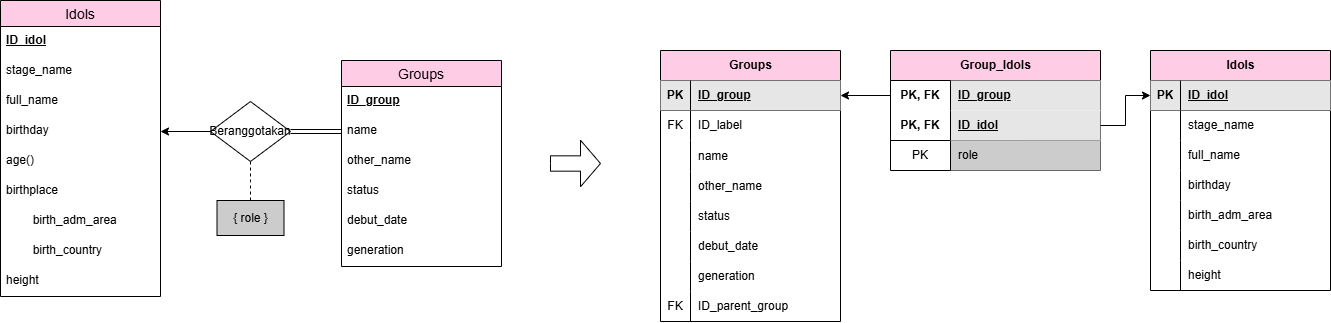

The diagram above was exported from draw.io. Its source (the exported page's mxGraphModel, read from the mxfile embedded in the PNG):
<mxGraphModel dx="1531" dy="879" grid="1" gridSize="10" guides="1" tooltips="1" connect="1" arrows="1" fold="1" page="1" pageScale="1" pageWidth="850" pageHeight="1100" math="0" shadow="0">
  <root>
    <mxCell id="0" />
    <mxCell id="1" parent="0" />
    <mxCell id="2" parent="1" style="shape=table;startSize=30;container=1;collapsible=1;childLayout=tableLayout;fixedRows=1;rowLines=0;fontStyle=1;align=center;resizeLast=1;html=1;fillColor=#FFCCE6;" value="Group_Idols" vertex="1">
      <mxGeometry height="120" width="210" x="960" y="730" as="geometry" />
    </mxCell>
    <mxCell id="3" parent="2" style="shape=tableRow;horizontal=0;startSize=0;swimlaneHead=0;swimlaneBody=0;fillColor=none;collapsible=0;dropTarget=0;points=[[0,0.5],[1,0.5]];portConstraint=eastwest;top=0;left=0;right=0;bottom=0;fontStyle=0" value="" vertex="1">
      <mxGeometry height="30" width="210" y="30" as="geometry" />
    </mxCell>
    <mxCell id="4" parent="3" style="shape=partialRectangle;connectable=0;fillColor=none;top=0;left=0;bottom=0;right=0;editable=1;overflow=hidden;whiteSpace=wrap;html=1;fontStyle=0" value="&lt;b&gt;PK, FK&lt;/b&gt;" vertex="1">
      <mxGeometry height="30" width="60" as="geometry">
        <mxRectangle height="30" width="60" as="alternateBounds" />
      </mxGeometry>
    </mxCell>
    <mxCell id="5" parent="3" style="shape=partialRectangle;connectable=0;fillColor=#E6E6E6;top=0;left=0;bottom=0;right=0;align=left;spacingLeft=6;overflow=hidden;whiteSpace=wrap;html=1;fontStyle=0" value="&lt;b&gt;&lt;u&gt;ID_group&lt;/u&gt;&lt;/b&gt;" vertex="1">
      <mxGeometry height="30" width="150" x="60" as="geometry">
        <mxRectangle height="30" width="150" as="alternateBounds" />
      </mxGeometry>
    </mxCell>
    <mxCell id="6" parent="2" style="shape=tableRow;horizontal=0;startSize=0;swimlaneHead=0;swimlaneBody=0;fillColor=none;collapsible=0;dropTarget=0;points=[[0,0.5],[1,0.5]];portConstraint=eastwest;top=0;left=0;right=0;bottom=1;fontStyle=0" value="" vertex="1">
      <mxGeometry height="30" width="210" y="60" as="geometry" />
    </mxCell>
    <mxCell id="7" parent="6" style="shape=partialRectangle;connectable=0;fillColor=none;top=0;left=0;bottom=0;right=0;fontStyle=1;overflow=hidden;whiteSpace=wrap;html=1;" value="PK, FK" vertex="1">
      <mxGeometry height="30" width="60" as="geometry">
        <mxRectangle height="30" width="60" as="alternateBounds" />
      </mxGeometry>
    </mxCell>
    <mxCell id="8" parent="6" style="shape=partialRectangle;connectable=0;fillColor=#E6E6E6;top=0;left=0;bottom=0;right=0;align=left;spacingLeft=6;fontStyle=5;overflow=hidden;whiteSpace=wrap;html=1;" value="ID_idol" vertex="1">
      <mxGeometry height="30" width="150" x="60" as="geometry">
        <mxRectangle height="30" width="150" as="alternateBounds" />
      </mxGeometry>
    </mxCell>
    <mxCell id="9" parent="2" style="shape=tableRow;horizontal=0;startSize=0;swimlaneHead=0;swimlaneBody=0;fillColor=none;collapsible=0;dropTarget=0;points=[[0,0.5],[1,0.5]];portConstraint=eastwest;top=0;left=0;right=0;bottom=0;fontStyle=0" value="" vertex="1">
      <mxGeometry height="30" width="210" y="90" as="geometry" />
    </mxCell>
    <mxCell id="10" parent="9" style="shape=partialRectangle;connectable=0;fillColor=none;top=0;left=0;bottom=0;right=0;editable=1;overflow=hidden;whiteSpace=wrap;html=1;fontStyle=0" value="PK" vertex="1">
      <mxGeometry height="30" width="60" as="geometry">
        <mxRectangle height="30" width="60" as="alternateBounds" />
      </mxGeometry>
    </mxCell>
    <mxCell id="11" parent="9" style="shape=partialRectangle;connectable=0;fillColor=#CCCCCC;top=0;left=0;bottom=0;right=0;align=left;spacingLeft=6;overflow=hidden;whiteSpace=wrap;html=1;fontStyle=0" value="role" vertex="1">
      <mxGeometry height="30" width="150" x="60" as="geometry">
        <mxRectangle height="30" width="150" as="alternateBounds" />
      </mxGeometry>
    </mxCell>
    <mxCell id="12" parent="1" style="swimlane;fontStyle=0;childLayout=stackLayout;horizontal=1;startSize=26;horizontalStack=0;resizeParent=1;resizeParentMax=0;resizeLast=0;collapsible=1;marginBottom=0;align=center;fontSize=14;fillColor=#FFCCE6;" value="Groups" vertex="1">
      <mxGeometry height="206" width="160" x="411" y="740" as="geometry" />
    </mxCell>
    <mxCell id="13" parent="12" style="text;strokeColor=none;fillColor=none;spacingLeft=4;spacingRight=4;overflow=hidden;rotatable=0;points=[[0,0.5],[1,0.5]];portConstraint=eastwest;fontSize=12;whiteSpace=wrap;html=1;" value="&lt;u&gt;&lt;b&gt;ID_group&lt;/b&gt;&lt;/u&gt;" vertex="1">
      <mxGeometry height="30" width="160" y="26" as="geometry" />
    </mxCell>
    <mxCell id="14" parent="12" style="text;strokeColor=none;fillColor=none;spacingLeft=4;spacingRight=4;overflow=hidden;rotatable=0;points=[[0,0.5],[1,0.5]];portConstraint=eastwest;fontSize=12;whiteSpace=wrap;html=1;" value="name" vertex="1">
      <mxGeometry height="30" width="160" y="56" as="geometry" />
    </mxCell>
    <mxCell id="15" parent="12" style="text;strokeColor=none;fillColor=none;spacingLeft=4;spacingRight=4;overflow=hidden;rotatable=0;points=[[0,0.5],[1,0.5]];portConstraint=eastwest;fontSize=12;whiteSpace=wrap;html=1;" value="other_name" vertex="1">
      <mxGeometry height="30" width="160" y="86" as="geometry" />
    </mxCell>
    <mxCell id="16" parent="12" style="text;strokeColor=none;fillColor=none;spacingLeft=4;spacingRight=4;overflow=hidden;rotatable=0;points=[[0,0.5],[1,0.5]];portConstraint=eastwest;fontSize=12;whiteSpace=wrap;html=1;" value="status" vertex="1">
      <mxGeometry height="30" width="160" y="116" as="geometry" />
    </mxCell>
    <mxCell id="17" parent="12" style="text;strokeColor=none;fillColor=none;spacingLeft=4;spacingRight=4;overflow=hidden;rotatable=0;points=[[0,0.5],[1,0.5]];portConstraint=eastwest;fontSize=12;whiteSpace=wrap;html=1;" value="debut_date" vertex="1">
      <mxGeometry height="30" width="160" y="146" as="geometry" />
    </mxCell>
    <mxCell id="18" parent="12" style="text;strokeColor=none;fillColor=none;spacingLeft=4;spacingRight=4;overflow=hidden;rotatable=0;points=[[0,0.5],[1,0.5]];portConstraint=eastwest;fontSize=12;whiteSpace=wrap;html=1;" value="generation" vertex="1">
      <mxGeometry height="30" width="160" y="176" as="geometry" />
    </mxCell>
    <mxCell id="19" parent="1" style="swimlane;fontStyle=0;childLayout=stackLayout;horizontal=1;startSize=26;horizontalStack=0;resizeParent=1;resizeParentMax=0;resizeLast=0;collapsible=1;marginBottom=0;align=center;fontSize=14;fillColor=#FFCCE6;" value="Idols" vertex="1">
      <mxGeometry height="296" width="160" x="70" y="680" as="geometry" />
    </mxCell>
    <mxCell id="20" parent="19" style="text;strokeColor=none;fillColor=none;spacingLeft=4;spacingRight=4;overflow=hidden;rotatable=0;points=[[0,0.5],[1,0.5]];portConstraint=eastwest;fontSize=12;whiteSpace=wrap;html=1;" value="&lt;b&gt;&lt;u&gt;ID_idol&lt;/u&gt;&lt;/b&gt;" vertex="1">
      <mxGeometry height="30" width="160" y="26" as="geometry" />
    </mxCell>
    <mxCell id="21" parent="19" style="text;strokeColor=none;fillColor=none;spacingLeft=4;spacingRight=4;overflow=hidden;rotatable=0;points=[[0,0.5],[1,0.5]];portConstraint=eastwest;fontSize=12;whiteSpace=wrap;html=1;" value="stage_name" vertex="1">
      <mxGeometry height="30" width="160" y="56" as="geometry" />
    </mxCell>
    <mxCell id="22" parent="19" style="text;strokeColor=none;fillColor=none;spacingLeft=4;spacingRight=4;overflow=hidden;rotatable=0;points=[[0,0.5],[1,0.5]];portConstraint=eastwest;fontSize=12;whiteSpace=wrap;html=1;" value="full_name" vertex="1">
      <mxGeometry height="30" width="160" y="86" as="geometry" />
    </mxCell>
    <mxCell id="23" parent="19" style="text;strokeColor=none;fillColor=none;spacingLeft=4;spacingRight=4;overflow=hidden;rotatable=0;points=[[0,0.5],[1,0.5]];portConstraint=eastwest;fontSize=12;whiteSpace=wrap;html=1;" value="birthday" vertex="1">
      <mxGeometry height="30" width="160" y="116" as="geometry" />
    </mxCell>
    <mxCell id="24" parent="19" style="text;strokeColor=none;fillColor=none;spacingLeft=4;spacingRight=4;overflow=hidden;rotatable=0;points=[[0,0.5],[1,0.5]];portConstraint=eastwest;fontSize=12;whiteSpace=wrap;html=1;" value="age()" vertex="1">
      <mxGeometry height="30" width="160" y="146" as="geometry" />
    </mxCell>
    <mxCell id="25" parent="19" style="text;strokeColor=none;fillColor=none;spacingLeft=4;spacingRight=4;overflow=hidden;rotatable=0;points=[[0,0.5],[1,0.5]];portConstraint=eastwest;fontSize=12;whiteSpace=wrap;html=1;" value="birthplace" vertex="1">
      <mxGeometry height="30" width="160" y="176" as="geometry" />
    </mxCell>
    <mxCell id="26" parent="19" style="text;strokeColor=none;fillColor=none;spacingLeft=4;spacingRight=4;overflow=hidden;rotatable=0;points=[[0,0.5],[1,0.5]];portConstraint=eastwest;fontSize=12;whiteSpace=wrap;html=1;" value="&lt;span style=&quot;white-space: pre;&quot;&gt;&#09;&lt;/span&gt;birth_adm_area" vertex="1">
      <mxGeometry height="30" width="160" y="206" as="geometry" />
    </mxCell>
    <mxCell id="27" parent="19" style="text;strokeColor=none;fillColor=none;spacingLeft=4;spacingRight=4;overflow=hidden;rotatable=0;points=[[0,0.5],[1,0.5]];portConstraint=eastwest;fontSize=12;whiteSpace=wrap;html=1;" value="&lt;span style=&quot;white-space: pre;&quot;&gt;&#09;&lt;/span&gt;birth_country" vertex="1">
      <mxGeometry height="30" width="160" y="236" as="geometry" />
    </mxCell>
    <mxCell id="28" parent="19" style="text;strokeColor=none;fillColor=none;spacingLeft=4;spacingRight=4;overflow=hidden;rotatable=0;points=[[0,0.5],[1,0.5]];portConstraint=eastwest;fontSize=12;whiteSpace=wrap;html=1;" value="height" vertex="1">
      <mxGeometry height="30" width="160" y="266" as="geometry" />
    </mxCell>
    <mxCell id="29" edge="1" parent="1" source="32" style="edgeStyle=orthogonalEdgeStyle;rounded=0;orthogonalLoop=1;jettySize=auto;html=1;entryX=0.5;entryY=0;entryDx=0;entryDy=0;dashed=1;endArrow=none;endFill=0;" target="33">
      <mxGeometry relative="1" as="geometry" />
    </mxCell>
    <mxCell id="30" edge="1" parent="1" source="32" style="edgeStyle=orthogonalEdgeStyle;rounded=0;orthogonalLoop=1;jettySize=auto;html=1;entryX=0;entryY=0.5;entryDx=0;entryDy=0;shape=link;" target="14">
      <mxGeometry relative="1" as="geometry" />
    </mxCell>
    <mxCell id="31" edge="1" parent="1" source="32" style="edgeStyle=orthogonalEdgeStyle;rounded=0;orthogonalLoop=1;jettySize=auto;html=1;entryX=1;entryY=0.5;entryDx=0;entryDy=0;" target="23">
      <mxGeometry relative="1" as="geometry" />
    </mxCell>
    <mxCell id="32" parent="1" style="rhombus;whiteSpace=wrap;html=1;" value="Beranggotakan" vertex="1">
      <mxGeometry height="60" width="80" x="280" y="781" as="geometry" />
    </mxCell>
    <mxCell id="33" parent="1" style="whiteSpace=wrap;html=1;fillColor=#CCCCCC;" value="{ role }" vertex="1">
      <mxGeometry height="35" width="67" x="286.5" y="880" as="geometry" />
    </mxCell>
    <mxCell id="34" parent="1" style="html=1;shadow=0;dashed=0;align=center;verticalAlign=middle;shape=mxgraph.arrows2.arrow;dy=0.67;dx=20;notch=0;" value="" vertex="1">
      <mxGeometry height="46.5" width="50" x="620" y="819.75" as="geometry" />
    </mxCell>
    <mxCell id="35" parent="1" style="shape=table;startSize=30;container=1;collapsible=1;childLayout=tableLayout;fixedRows=1;rowLines=0;fontStyle=1;align=center;resizeLast=1;html=1;fillColor=#FFCCE6;" value="Groups" vertex="1">
      <mxGeometry height="271" width="180" x="730" y="730" as="geometry" />
    </mxCell>
    <mxCell id="36" parent="35" style="shape=tableRow;horizontal=0;startSize=0;swimlaneHead=0;swimlaneBody=0;fillColor=none;collapsible=0;dropTarget=0;points=[[0,0.5],[1,0.5]];portConstraint=eastwest;top=0;left=0;right=0;bottom=1;fontStyle=0" value="" vertex="1">
      <mxGeometry height="30" width="180" y="30" as="geometry" />
    </mxCell>
    <mxCell id="37" parent="36" style="shape=partialRectangle;connectable=0;fillColor=#E6E6E6;top=0;left=0;bottom=0;right=0;fontStyle=1;overflow=hidden;whiteSpace=wrap;html=1;" value="PK" vertex="1">
      <mxGeometry height="30" width="30" as="geometry">
        <mxRectangle height="30" width="30" as="alternateBounds" />
      </mxGeometry>
    </mxCell>
    <mxCell id="38" parent="36" style="shape=partialRectangle;connectable=0;fillColor=#E6E6E6;top=0;left=0;bottom=0;right=0;align=left;spacingLeft=6;fontStyle=5;overflow=hidden;whiteSpace=wrap;html=1;" value="ID_group" vertex="1">
      <mxGeometry height="30" width="150" x="30" as="geometry">
        <mxRectangle height="30" width="150" as="alternateBounds" />
      </mxGeometry>
    </mxCell>
    <mxCell id="39" parent="35" style="shape=tableRow;horizontal=0;startSize=0;swimlaneHead=0;swimlaneBody=0;fillColor=none;collapsible=0;dropTarget=0;points=[[0,0.5],[1,0.5]];portConstraint=eastwest;top=0;left=0;right=0;bottom=0;fontStyle=0" value="" vertex="1">
      <mxGeometry height="30" width="180" y="60" as="geometry" />
    </mxCell>
    <mxCell id="40" parent="39" style="shape=partialRectangle;connectable=0;fillColor=none;top=0;left=0;bottom=0;right=0;editable=1;overflow=hidden;whiteSpace=wrap;html=1;fontStyle=0" value="FK" vertex="1">
      <mxGeometry height="30" width="30" as="geometry">
        <mxRectangle height="30" width="30" as="alternateBounds" />
      </mxGeometry>
    </mxCell>
    <mxCell id="41" parent="39" style="shape=partialRectangle;connectable=0;fillColor=none;top=0;left=0;bottom=0;right=0;align=left;spacingLeft=6;overflow=hidden;whiteSpace=wrap;html=1;fontStyle=0" value="ID_label" vertex="1">
      <mxGeometry height="30" width="150" x="30" as="geometry">
        <mxRectangle height="30" width="150" as="alternateBounds" />
      </mxGeometry>
    </mxCell>
    <mxCell id="42" parent="35" style="shape=tableRow;horizontal=0;startSize=0;swimlaneHead=0;swimlaneBody=0;fillColor=none;collapsible=0;dropTarget=0;points=[[0,0.5],[1,0.5]];portConstraint=eastwest;top=0;left=0;right=0;bottom=0;fontStyle=0" value="" vertex="1">
      <mxGeometry height="31" width="180" y="90" as="geometry" />
    </mxCell>
    <mxCell id="43" parent="42" style="shape=partialRectangle;connectable=0;fillColor=none;top=0;left=0;bottom=0;right=0;editable=1;overflow=hidden;whiteSpace=wrap;html=1;fontStyle=0" value="" vertex="1">
      <mxGeometry height="31" width="30" as="geometry">
        <mxRectangle height="31" width="30" as="alternateBounds" />
      </mxGeometry>
    </mxCell>
    <mxCell id="44" parent="42" style="shape=partialRectangle;connectable=0;fillColor=none;top=0;left=0;bottom=0;right=0;align=left;spacingLeft=6;overflow=hidden;whiteSpace=wrap;html=1;fontStyle=0" value="name" vertex="1">
      <mxGeometry height="31" width="150" x="30" as="geometry">
        <mxRectangle height="31" width="150" as="alternateBounds" />
      </mxGeometry>
    </mxCell>
    <mxCell id="45" parent="35" style="shape=tableRow;horizontal=0;startSize=0;swimlaneHead=0;swimlaneBody=0;fillColor=none;collapsible=0;dropTarget=0;points=[[0,0.5],[1,0.5]];portConstraint=eastwest;top=0;left=0;right=0;bottom=0;fontStyle=0" value="" vertex="1">
      <mxGeometry height="30" width="180" y="121" as="geometry" />
    </mxCell>
    <mxCell id="46" parent="45" style="shape=partialRectangle;connectable=0;fillColor=none;top=0;left=0;bottom=0;right=0;editable=1;overflow=hidden;whiteSpace=wrap;html=1;fontStyle=0" value="" vertex="1">
      <mxGeometry height="30" width="30" as="geometry">
        <mxRectangle height="30" width="30" as="alternateBounds" />
      </mxGeometry>
    </mxCell>
    <mxCell id="47" parent="45" style="shape=partialRectangle;connectable=0;fillColor=none;top=0;left=0;bottom=0;right=0;align=left;spacingLeft=6;overflow=hidden;whiteSpace=wrap;html=1;fontStyle=0" value="other_name" vertex="1">
      <mxGeometry height="30" width="150" x="30" as="geometry">
        <mxRectangle height="30" width="150" as="alternateBounds" />
      </mxGeometry>
    </mxCell>
    <mxCell id="48" parent="35" style="shape=tableRow;horizontal=0;startSize=0;swimlaneHead=0;swimlaneBody=0;fillColor=none;collapsible=0;dropTarget=0;points=[[0,0.5],[1,0.5]];portConstraint=eastwest;top=0;left=0;right=0;bottom=0;fontStyle=0" value="" vertex="1">
      <mxGeometry height="30" width="180" y="151" as="geometry" />
    </mxCell>
    <mxCell id="49" parent="48" style="shape=partialRectangle;connectable=0;fillColor=none;top=0;left=0;bottom=0;right=0;editable=1;overflow=hidden;whiteSpace=wrap;html=1;fontStyle=0" value="" vertex="1">
      <mxGeometry height="30" width="30" as="geometry">
        <mxRectangle height="30" width="30" as="alternateBounds" />
      </mxGeometry>
    </mxCell>
    <mxCell id="50" parent="48" style="shape=partialRectangle;connectable=0;fillColor=none;top=0;left=0;bottom=0;right=0;align=left;spacingLeft=6;overflow=hidden;whiteSpace=wrap;html=1;fontStyle=0" value="status" vertex="1">
      <mxGeometry height="30" width="150" x="30" as="geometry">
        <mxRectangle height="30" width="150" as="alternateBounds" />
      </mxGeometry>
    </mxCell>
    <mxCell id="51" parent="35" style="shape=tableRow;horizontal=0;startSize=0;swimlaneHead=0;swimlaneBody=0;fillColor=none;collapsible=0;dropTarget=0;points=[[0,0.5],[1,0.5]];portConstraint=eastwest;top=0;left=0;right=0;bottom=0;fontStyle=0" value="" vertex="1">
      <mxGeometry height="30" width="180" y="181" as="geometry" />
    </mxCell>
    <mxCell id="52" parent="51" style="shape=partialRectangle;connectable=0;fillColor=none;top=0;left=0;bottom=0;right=0;editable=1;overflow=hidden;whiteSpace=wrap;html=1;fontStyle=0" value="" vertex="1">
      <mxGeometry height="30" width="30" as="geometry">
        <mxRectangle height="30" width="30" as="alternateBounds" />
      </mxGeometry>
    </mxCell>
    <mxCell id="53" parent="51" style="shape=partialRectangle;connectable=0;fillColor=none;top=0;left=0;bottom=0;right=0;align=left;spacingLeft=6;overflow=hidden;whiteSpace=wrap;html=1;fontStyle=0" value="debut_date" vertex="1">
      <mxGeometry height="30" width="150" x="30" as="geometry">
        <mxRectangle height="30" width="150" as="alternateBounds" />
      </mxGeometry>
    </mxCell>
    <mxCell id="54" parent="35" style="shape=tableRow;horizontal=0;startSize=0;swimlaneHead=0;swimlaneBody=0;fillColor=none;collapsible=0;dropTarget=0;points=[[0,0.5],[1,0.5]];portConstraint=eastwest;top=0;left=0;right=0;bottom=0;fontStyle=0" value="" vertex="1">
      <mxGeometry height="30" width="180" y="211" as="geometry" />
    </mxCell>
    <mxCell id="55" parent="54" style="shape=partialRectangle;connectable=0;fillColor=none;top=0;left=0;bottom=0;right=0;editable=1;overflow=hidden;whiteSpace=wrap;html=1;fontStyle=0" value="" vertex="1">
      <mxGeometry height="30" width="30" as="geometry">
        <mxRectangle height="30" width="30" as="alternateBounds" />
      </mxGeometry>
    </mxCell>
    <mxCell id="56" parent="54" style="shape=partialRectangle;connectable=0;fillColor=none;top=0;left=0;bottom=0;right=0;align=left;spacingLeft=6;overflow=hidden;whiteSpace=wrap;html=1;fontStyle=0" value="generation" vertex="1">
      <mxGeometry height="30" width="150" x="30" as="geometry">
        <mxRectangle height="30" width="150" as="alternateBounds" />
      </mxGeometry>
    </mxCell>
    <mxCell id="57" parent="35" style="shape=tableRow;horizontal=0;startSize=0;swimlaneHead=0;swimlaneBody=0;fillColor=none;collapsible=0;dropTarget=0;points=[[0,0.5],[1,0.5]];portConstraint=eastwest;top=0;left=0;right=0;bottom=0;fontStyle=0" value="" vertex="1">
      <mxGeometry height="30" width="180" y="241" as="geometry" />
    </mxCell>
    <mxCell id="58" parent="57" style="shape=partialRectangle;connectable=0;fillColor=none;top=0;left=0;bottom=0;right=0;editable=1;overflow=hidden;whiteSpace=wrap;html=1;fontStyle=0" value="FK" vertex="1">
      <mxGeometry height="30" width="30" as="geometry">
        <mxRectangle height="30" width="30" as="alternateBounds" />
      </mxGeometry>
    </mxCell>
    <mxCell id="59" parent="57" style="shape=partialRectangle;connectable=0;fillColor=none;top=0;left=0;bottom=0;right=0;align=left;spacingLeft=6;overflow=hidden;whiteSpace=wrap;html=1;fontStyle=0" value="ID_parent_group" vertex="1">
      <mxGeometry height="30" width="150" x="30" as="geometry">
        <mxRectangle height="30" width="150" as="alternateBounds" />
      </mxGeometry>
    </mxCell>
    <mxCell id="60" edge="1" parent="1" source="3" style="edgeStyle=orthogonalEdgeStyle;rounded=0;orthogonalLoop=1;jettySize=auto;html=1;exitX=0;exitY=0.5;exitDx=0;exitDy=0;entryX=1;entryY=0.5;entryDx=0;entryDy=0;" target="36">
      <mxGeometry relative="1" as="geometry" />
    </mxCell>
    <mxCell id="61" parent="1" style="shape=table;startSize=30;container=1;collapsible=1;childLayout=tableLayout;fixedRows=1;rowLines=0;fontStyle=1;align=center;resizeLast=1;html=1;fillColor=#FFCCE6;" value="Idols" vertex="1">
      <mxGeometry height="240" width="180" x="1220" y="730" as="geometry" />
    </mxCell>
    <mxCell id="62" parent="61" style="shape=tableRow;horizontal=0;startSize=0;swimlaneHead=0;swimlaneBody=0;fillColor=none;collapsible=0;dropTarget=0;points=[[0,0.5],[1,0.5]];portConstraint=eastwest;top=0;left=0;right=0;bottom=1;fontStyle=0" value="" vertex="1">
      <mxGeometry height="30" width="180" y="30" as="geometry" />
    </mxCell>
    <mxCell id="63" parent="62" style="shape=partialRectangle;connectable=0;fillColor=#E6E6E6;top=0;left=0;bottom=0;right=0;fontStyle=1;overflow=hidden;whiteSpace=wrap;html=1;" value="PK" vertex="1">
      <mxGeometry height="30" width="30" as="geometry">
        <mxRectangle height="30" width="30" as="alternateBounds" />
      </mxGeometry>
    </mxCell>
    <mxCell id="64" parent="62" style="shape=partialRectangle;connectable=0;fillColor=#E6E6E6;top=0;left=0;bottom=0;right=0;align=left;spacingLeft=6;fontStyle=5;overflow=hidden;whiteSpace=wrap;html=1;" value="ID_idol" vertex="1">
      <mxGeometry height="30" width="150" x="30" as="geometry">
        <mxRectangle height="30" width="150" as="alternateBounds" />
      </mxGeometry>
    </mxCell>
    <mxCell id="65" parent="61" style="shape=tableRow;horizontal=0;startSize=0;swimlaneHead=0;swimlaneBody=0;fillColor=none;collapsible=0;dropTarget=0;points=[[0,0.5],[1,0.5]];portConstraint=eastwest;top=0;left=0;right=0;bottom=0;fontStyle=0" value="" vertex="1">
      <mxGeometry height="30" width="180" y="60" as="geometry" />
    </mxCell>
    <mxCell id="66" parent="65" style="shape=partialRectangle;connectable=0;fillColor=none;top=0;left=0;bottom=0;right=0;editable=1;overflow=hidden;whiteSpace=wrap;html=1;fontStyle=0" value="" vertex="1">
      <mxGeometry height="30" width="30" as="geometry">
        <mxRectangle height="30" width="30" as="alternateBounds" />
      </mxGeometry>
    </mxCell>
    <mxCell id="67" parent="65" style="shape=partialRectangle;connectable=0;fillColor=none;top=0;left=0;bottom=0;right=0;align=left;spacingLeft=6;overflow=hidden;whiteSpace=wrap;html=1;fontStyle=0" value="stage_name" vertex="1">
      <mxGeometry height="30" width="150" x="30" as="geometry">
        <mxRectangle height="30" width="150" as="alternateBounds" />
      </mxGeometry>
    </mxCell>
    <mxCell id="68" parent="61" style="shape=tableRow;horizontal=0;startSize=0;swimlaneHead=0;swimlaneBody=0;fillColor=none;collapsible=0;dropTarget=0;points=[[0,0.5],[1,0.5]];portConstraint=eastwest;top=0;left=0;right=0;bottom=0;fontStyle=0" value="" vertex="1">
      <mxGeometry height="30" width="180" y="90" as="geometry" />
    </mxCell>
    <mxCell id="69" parent="68" style="shape=partialRectangle;connectable=0;fillColor=none;top=0;left=0;bottom=0;right=0;editable=1;overflow=hidden;whiteSpace=wrap;html=1;fontStyle=0" value="" vertex="1">
      <mxGeometry height="30" width="30" as="geometry">
        <mxRectangle height="30" width="30" as="alternateBounds" />
      </mxGeometry>
    </mxCell>
    <mxCell id="70" parent="68" style="shape=partialRectangle;connectable=0;fillColor=none;top=0;left=0;bottom=0;right=0;align=left;spacingLeft=6;overflow=hidden;whiteSpace=wrap;html=1;fontStyle=0" value="full_name" vertex="1">
      <mxGeometry height="30" width="150" x="30" as="geometry">
        <mxRectangle height="30" width="150" as="alternateBounds" />
      </mxGeometry>
    </mxCell>
    <mxCell id="71" parent="61" style="shape=tableRow;horizontal=0;startSize=0;swimlaneHead=0;swimlaneBody=0;fillColor=none;collapsible=0;dropTarget=0;points=[[0,0.5],[1,0.5]];portConstraint=eastwest;top=0;left=0;right=0;bottom=0;fontStyle=0" value="" vertex="1">
      <mxGeometry height="30" width="180" y="120" as="geometry" />
    </mxCell>
    <mxCell id="72" parent="71" style="shape=partialRectangle;connectable=0;fillColor=none;top=0;left=0;bottom=0;right=0;editable=1;overflow=hidden;whiteSpace=wrap;html=1;fontStyle=0" value="" vertex="1">
      <mxGeometry height="30" width="30" as="geometry">
        <mxRectangle height="30" width="30" as="alternateBounds" />
      </mxGeometry>
    </mxCell>
    <mxCell id="73" parent="71" style="shape=partialRectangle;connectable=0;fillColor=none;top=0;left=0;bottom=0;right=0;align=left;spacingLeft=6;overflow=hidden;whiteSpace=wrap;html=1;fontStyle=0" value="birthday" vertex="1">
      <mxGeometry height="30" width="150" x="30" as="geometry">
        <mxRectangle height="30" width="150" as="alternateBounds" />
      </mxGeometry>
    </mxCell>
    <mxCell id="74" parent="61" style="shape=tableRow;horizontal=0;startSize=0;swimlaneHead=0;swimlaneBody=0;fillColor=none;collapsible=0;dropTarget=0;points=[[0,0.5],[1,0.5]];portConstraint=eastwest;top=0;left=0;right=0;bottom=0;fontStyle=0" value="" vertex="1">
      <mxGeometry height="30" width="180" y="150" as="geometry" />
    </mxCell>
    <mxCell id="75" parent="74" style="shape=partialRectangle;connectable=0;fillColor=none;top=0;left=0;bottom=0;right=0;editable=1;overflow=hidden;whiteSpace=wrap;html=1;fontStyle=0" value="" vertex="1">
      <mxGeometry height="30" width="30" as="geometry">
        <mxRectangle height="30" width="30" as="alternateBounds" />
      </mxGeometry>
    </mxCell>
    <mxCell id="76" parent="74" style="shape=partialRectangle;connectable=0;fillColor=none;top=0;left=0;bottom=0;right=0;align=left;spacingLeft=6;overflow=hidden;whiteSpace=wrap;html=1;fontStyle=0" value="birth_adm_area" vertex="1">
      <mxGeometry height="30" width="150" x="30" as="geometry">
        <mxRectangle height="30" width="150" as="alternateBounds" />
      </mxGeometry>
    </mxCell>
    <mxCell id="77" parent="61" style="shape=tableRow;horizontal=0;startSize=0;swimlaneHead=0;swimlaneBody=0;fillColor=none;collapsible=0;dropTarget=0;points=[[0,0.5],[1,0.5]];portConstraint=eastwest;top=0;left=0;right=0;bottom=0;fontStyle=0" value="" vertex="1">
      <mxGeometry height="30" width="180" y="180" as="geometry" />
    </mxCell>
    <mxCell id="78" parent="77" style="shape=partialRectangle;connectable=0;fillColor=none;top=0;left=0;bottom=0;right=0;editable=1;overflow=hidden;whiteSpace=wrap;html=1;fontStyle=0" value="" vertex="1">
      <mxGeometry height="30" width="30" as="geometry">
        <mxRectangle height="30" width="30" as="alternateBounds" />
      </mxGeometry>
    </mxCell>
    <mxCell id="79" parent="77" style="shape=partialRectangle;connectable=0;fillColor=none;top=0;left=0;bottom=0;right=0;align=left;spacingLeft=6;overflow=hidden;whiteSpace=wrap;html=1;fontStyle=0" value="birth_country" vertex="1">
      <mxGeometry height="30" width="150" x="30" as="geometry">
        <mxRectangle height="30" width="150" as="alternateBounds" />
      </mxGeometry>
    </mxCell>
    <mxCell id="80" parent="61" style="shape=tableRow;horizontal=0;startSize=0;swimlaneHead=0;swimlaneBody=0;fillColor=none;collapsible=0;dropTarget=0;points=[[0,0.5],[1,0.5]];portConstraint=eastwest;top=0;left=0;right=0;bottom=0;fontStyle=0" value="" vertex="1">
      <mxGeometry height="30" width="180" y="210" as="geometry" />
    </mxCell>
    <mxCell id="81" parent="80" style="shape=partialRectangle;connectable=0;fillColor=none;top=0;left=0;bottom=0;right=0;editable=1;overflow=hidden;whiteSpace=wrap;html=1;fontStyle=0" value="" vertex="1">
      <mxGeometry height="30" width="30" as="geometry">
        <mxRectangle height="30" width="30" as="alternateBounds" />
      </mxGeometry>
    </mxCell>
    <mxCell id="82" parent="80" style="shape=partialRectangle;connectable=0;fillColor=none;top=0;left=0;bottom=0;right=0;align=left;spacingLeft=6;overflow=hidden;whiteSpace=wrap;html=1;fontStyle=0" value="height" vertex="1">
      <mxGeometry height="30" width="150" x="30" as="geometry">
        <mxRectangle height="30" width="150" as="alternateBounds" />
      </mxGeometry>
    </mxCell>
    <mxCell id="83" edge="1" parent="1" source="6" style="edgeStyle=orthogonalEdgeStyle;rounded=0;orthogonalLoop=1;jettySize=auto;html=1;exitX=1;exitY=0.5;exitDx=0;exitDy=0;entryX=0;entryY=0.5;entryDx=0;entryDy=0;" target="62">
      <mxGeometry relative="1" as="geometry" />
    </mxCell>
  </root>
</mxGraphModel>